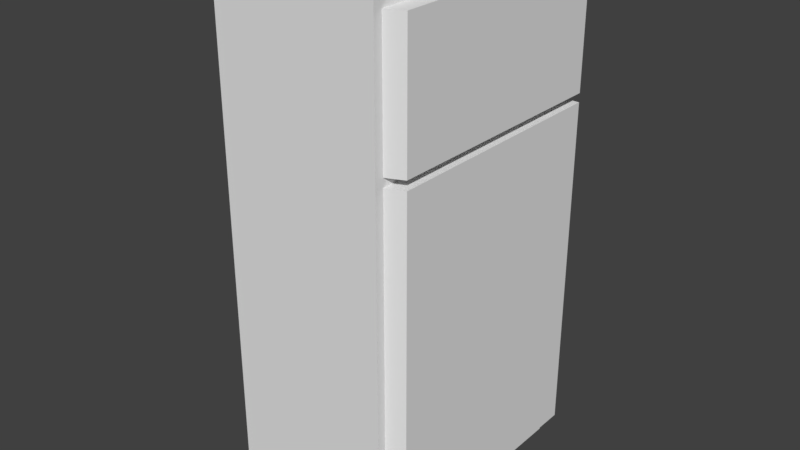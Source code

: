 # Source: fridge.blend  (saved by Blender 2.79.0; exported with 4.5.12 LTS)
import bpy
from mathutils import Matrix  # noqa: F401  (used for matrix-valued properties, if any)

bpy.ops.wm.read_factory_settings(use_empty=True)
scene = bpy.context.scene
scene.name = 'Scene'

# ---- collections
col_collection_1 = bpy.data.collections.new('Collection 1'); scene.collection.children.link(col_collection_1)

# ---- materials (node trees are filled in below, after node groups)
mat_material = bpy.data.materials.new('Material')
mat_material.alpha_threshold = 0.0
mat_material.use_transparent_shadow = False
mat_material.roughness = 0.5
mat_material.line_color = (0.0, 0.0, 0.0, 1.0)

# ---- material node trees

# ---- world
world_world = bpy.data.worlds.new('World'); scene.world = world_world
world_world.color = (0.05088, 0.05088, 0.05088)
world_world.use_sun_shadow = False
world_world.sun_shadow_jitter_overblur = 0.0
world_world.cycles.sampling_method = 'MANUAL'

# ---- meshes
me_cube_003 = bpy.data.meshes.new('Cube.003')
me_cube_003.from_pydata([(-0.1167, -0.06583, -4.875), (-0.1167, 0.06167, -4.875), (-0.1167, 0.06167, 4.875), (-0.1167, -0.06583, 4.875), (0.1167, 0.06167, -4.875), (0.1167, -0.06583, -4.875), (0.1167, 0.06167, 4.875), (0.1167, -0.06583, 4.875), (-0.1167, -1.826, -4.875), (-0.1167, -1.826, 4.875), (0.1167, -1.766, -4.875), (0.1167, -1.766, 4.875)], [], [(1, 2, 6, 4), (5, 4, 6, 7), (2, 3, 7, 6), (0, 1, 4, 5), (7, 3, 9, 11), (9, 8, 10, 11), (5, 7, 11, 10), (3, 0, 8, 9), (0, 5, 10, 8), (1, 0, 3, 2)])
me_cube_003.materials.append(mat_material)
me_cube_003.use_remesh_preserve_volume = False
me_cube_003.use_remesh_preserve_attributes = False
me_cube_003.use_mirror_vertex_groups = False
me_cube_003.update()
me_cube_002 = bpy.data.meshes.new('Cube.002')
me_cube_002.from_pydata([(-0.1167, -0.06583, -13.0), (-0.1167, 0.06167, -13.0), (-0.1167, 0.06167, 13.0), (-0.1167, -0.06583, 13.0), (0.1167, 0.06167, -13.0), (0.1167, -0.06583, -13.0), (0.1167, 0.06167, 13.0), (0.1167, -0.06583, 13.0), (-0.1167, -1.826, -13.0), (-0.1167, -1.826, 13.0), (0.1167, -1.766, -13.0), (0.1167, -1.766, 13.0)], [], [(1, 2, 6, 4), (5, 4, 6, 7), (2, 3, 7, 6), (0, 1, 4, 5), (7, 3, 9, 11), (9, 8, 10, 11), (5, 7, 11, 10), (3, 0, 8, 9), (0, 5, 10, 8), (1, 0, 3, 2)])
me_cube_002.materials.append(mat_material)
me_cube_002.use_remesh_preserve_volume = False
me_cube_002.use_remesh_preserve_attributes = False
me_cube_002.use_mirror_vertex_groups = False
me_cube_002.update()
me_cube = bpy.data.meshes.new('Cube')
me_cube.from_pydata([(1.0, 0.85, 0.0), (1.0, -0.85, 0.0), (-1.0, -0.85, 0.0), (-1.0, 0.85, 0.0), (1.0, 0.85, 2.0), (1.0, -0.85, 2.0), (-1.0, -0.85, 2.0), (-1.0, 0.85, 2.0), (-1.333, -0.85, -3.815e-06), (-1.333, 0.85, -3.815e-06), (-1.333, -0.85, 2.0), (-1.333, 0.85, 2.0), (-1.0, -0.85, 14.0), (-1.0, 0.85, 14.0), (-1.333, -0.85, 14.0), (-1.333, 0.85, 14.0), (-1.0, -0.85, 16.0), (-1.0, 0.85, 16.0), (-1.333, -0.85, 16.0), (-1.333, 0.85, 16.0), (-1.0, -0.85, 28.0), (-1.0, 0.85, 28.0), (-1.333, -0.85, 28.0), (-1.333, 0.85, 28.0), (-1.0, 0.9775, 40.0), (1.0, 0.9775, 40.0), (-1.333, -0.85, 29.0), (-1.333, 0.85, 29.0), (-1.0, -0.85, 38.0), (-1.0, 0.85, 38.0), (-1.333, -0.85, 37.0), (-1.333, 0.85, 37.0), (-1.0, -0.85, 29.0), (-1.0, 0.85, 29.0), (1.0, -0.85, 38.0), (1.0, -0.85, 29.0), (0.6667, -0.85, 14.0), (0.6667, 0.85, 14.0), (0.6667, -0.85, 16.0), (0.6667, 0.85, 16.0), (1.0, -0.85, 28.0), (-1.0, -0.85, 40.0), (1.0, -0.85, 40.0), (1.0, 0.9775, 0.0), (-1.0, 0.9775, 0.0), (1.0, 0.9775, 2.0), (1.0, -0.9775, 0.0), (-1.0, -0.9775, 0.0), (1.0, -0.9775, 2.0), (-1.0, -0.9775, 2.0), (-1.0, 0.9775, 2.0), (1.0, 0.85, 29.0), (1.0, 0.9775, 29.0), (-1.0, 0.9775, 29.0), (1.0, -0.9775, 29.0), (-1.0, -0.9775, 29.0), (1.0, -0.9775, 40.0), (-1.0, -0.9775, 40.0), (1.0, 0.85, 40.0), (-1.0, 0.85, 40.0), (1.0, 0.9775, 28.0), (1.0, 0.85, 28.0), (1.0, 0.9775, 38.0), (1.0, 0.85, 38.0)], [], [(4, 7, 6, 5), (0, 4, 5, 1), (2, 6, 10, 8), (7, 3, 9, 11), (13, 15, 19, 17), (6, 7, 13, 12), (7, 11, 15, 13), (10, 6, 12, 14), (18, 16, 20, 22), (14, 12, 16, 18), (17, 16, 38, 39), (20, 21, 61, 40), (16, 17, 21, 20), (17, 19, 23, 21), (33, 27, 31, 29), (21, 23, 27, 33), (22, 20, 32, 26), (59, 58, 25, 24), (26, 32, 28, 30), (32, 33, 29, 28), (35, 32, 41, 42), (28, 29, 63, 34), (42, 41, 57, 56), (32, 55, 57, 41), (52, 53, 24, 25, 62), (36, 37, 39, 38), (12, 13, 37, 36), (40, 61, 51, 35), (33, 32, 35, 51), (46, 48, 49, 47), (45, 43, 44, 50), (45, 50, 53, 52, 60), (6, 2, 47, 49), (1, 5, 48, 46), (4, 0, 43, 45), (5, 6, 32, 35), (3, 7, 50, 44), (53, 33, 59, 24), (50, 7, 33, 53), (48, 5, 35, 54), (49, 48, 54, 55), (7, 4, 61, 51, 33), (6, 49, 55, 32), (54, 35, 42, 56), (55, 54, 56, 57), (33, 51, 63, 58, 59), (58, 59, 41, 42), (63, 58, 42, 34), (61, 60, 52, 51), (63, 62, 25, 58), (30, 28, 29, 31), (29, 28, 41, 59), (63, 51, 52, 62), (45, 60, 61, 4)])
me_cube.materials.append(mat_material)
me_cube.use_remesh_preserve_volume = False
me_cube.use_remesh_preserve_attributes = False
me_cube.use_mirror_vertex_groups = False
me_cube.update()

# ---- objects
ob_cube_001 = bpy.data.objects.new('Cube.001', me_cube_003)
ob_cube_002 = bpy.data.objects.new('Cube.002', me_cube_002)
ob_cube = bpy.data.objects.new('Cube', me_cube)

# ---- transforms, parenting, visibility, modifiers, constraints
ob_cube_001.location = (1.65, 2.275, 8.385)
ob_cube_001.scale = (1.5, 2.5, 0.25)
ob_cube_001.lock_rotations_4d = False
ob_cube_001.empty_display_type = 'ARROWS'
ob_cube_001.lineart.crease_threshold = 0.0
ob_cube_002.location = (1.65, 2.275, 3.75)
ob_cube_002.scale = (1.5, 2.5, 0.25)
ob_cube_002.lock_rotations_4d = False
ob_cube_002.empty_display_type = 'ARROWS'
ob_cube_002.lineart.crease_threshold = 0.0
ob_cube.location = (0.0, 0.0, 0.0)
ob_cube.scale = (1.5, 2.5, 0.25)
ob_cube.lock_rotations_4d = False
ob_cube.empty_display_type = 'ARROWS'
ob_cube.lineart.crease_threshold = 0.0

# ---- collection membership
col_collection_1.objects.link(ob_cube_001)
col_collection_1.objects.link(ob_cube_002)
col_collection_1.objects.link(ob_cube)

# ---- scene / render settings (as saved in the file)
scene.frame_start = 1; scene.frame_end = 250; scene.frame_set(1)
scene.render.engine = 'BLENDER_EEVEE_NEXT'
scene.render.resolution_percentage = 50
scene.render.dither_intensity = 0.0
scene.cycles.use_denoising = False
scene.cycles.samples = 128
scene.cycles.sampling_pattern = 'TABULATED_SOBOL'
scene.cycles.use_adaptive_sampling = False
scene.cycles.use_light_tree = False
scene.cycles.blur_glossy = 0.0
scene.cycles.sample_clamp_indirect = 0.0
scene.view_settings.view_transform = 'Standard'
bpy.context.view_layer.update()

# ---- added for rendering (the .blend has no active camera and no usable light): camera, sun
cam_auto = bpy.data.cameras.new('AutoCamera')
cam_auto.lens = 50.0
cam_auto.sensor_width = 36.0
cam_auto.clip_end = 1000.0
ob_auto_camera = bpy.data.objects.new('AutoCamera', cam_auto)
scene.collection.objects.link(ob_auto_camera)
ob_auto_camera.location = (10.8018, -13.0672, 13.7115)
ob_auto_camera.rotation_euler = (1.09748, -7.21219e-08, 0.694738)
scene.camera = ob_auto_camera
light_auto_sun = bpy.data.lights.new('AutoSun', 'SUN')
light_auto_sun.energy = 3.0
light_auto_sun.angle = 0.0523599
ob_auto_sun = bpy.data.objects.new('AutoSun', light_auto_sun)
scene.collection.objects.link(ob_auto_sun)
ob_auto_sun.rotation_euler = (0.872665, 0.174533, 0.523599)
bpy.context.view_layer.update()
